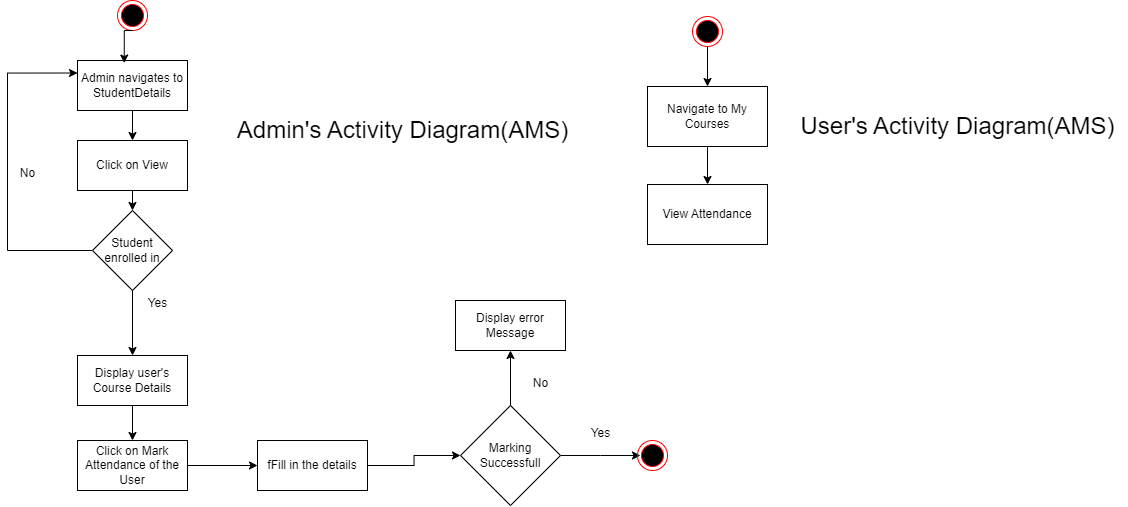

The diagram above was exported from draw.io. Its source (the exported page's mxGraphModel, read from the mxfile embedded in the PNG):
<mxGraphModel dx="1433" dy="690" grid="1" gridSize="10" guides="1" tooltips="1" connect="1" arrows="1" fold="1" page="1" pageScale="1" pageWidth="827" pageHeight="1169" math="0" shadow="0">
  <root>
    <mxCell id="WIyWlLk6GJQsqaUBKTNV-0" />
    <mxCell id="WIyWlLk6GJQsqaUBKTNV-1" parent="WIyWlLk6GJQsqaUBKTNV-0" />
    <mxCell id="hbnEQZFukrM91C936B1r-0" value="" style="ellipse;html=1;shape=endState;fillColor=#000000;strokeColor=#ff0000;" vertex="1" parent="WIyWlLk6GJQsqaUBKTNV-1">
      <mxGeometry x="320" y="70" width="30" height="30" as="geometry" />
    </mxCell>
    <mxCell id="hbnEQZFukrM91C936B1r-17" style="edgeStyle=orthogonalEdgeStyle;rounded=0;orthogonalLoop=1;jettySize=auto;html=1;exitX=0.5;exitY=1;exitDx=0;exitDy=0;entryX=0.5;entryY=0;entryDx=0;entryDy=0;" edge="1" parent="WIyWlLk6GJQsqaUBKTNV-1" source="hbnEQZFukrM91C936B1r-1" target="hbnEQZFukrM91C936B1r-2">
      <mxGeometry relative="1" as="geometry" />
    </mxCell>
    <mxCell id="hbnEQZFukrM91C936B1r-1" value="Admin navigates to StudentDetails" style="html=1;whiteSpace=wrap;" vertex="1" parent="WIyWlLk6GJQsqaUBKTNV-1">
      <mxGeometry x="280" y="130" width="110" height="50" as="geometry" />
    </mxCell>
    <mxCell id="hbnEQZFukrM91C936B1r-16" style="edgeStyle=orthogonalEdgeStyle;rounded=0;orthogonalLoop=1;jettySize=auto;html=1;exitX=0.5;exitY=1;exitDx=0;exitDy=0;entryX=0.5;entryY=0;entryDx=0;entryDy=0;" edge="1" parent="WIyWlLk6GJQsqaUBKTNV-1" source="hbnEQZFukrM91C936B1r-2" target="hbnEQZFukrM91C936B1r-5">
      <mxGeometry relative="1" as="geometry" />
    </mxCell>
    <mxCell id="hbnEQZFukrM91C936B1r-2" value="Click on View" style="html=1;whiteSpace=wrap;" vertex="1" parent="WIyWlLk6GJQsqaUBKTNV-1">
      <mxGeometry x="280" y="210" width="110" height="50" as="geometry" />
    </mxCell>
    <mxCell id="hbnEQZFukrM91C936B1r-28" style="edgeStyle=orthogonalEdgeStyle;rounded=0;orthogonalLoop=1;jettySize=auto;html=1;exitX=1;exitY=0.5;exitDx=0;exitDy=0;entryX=0;entryY=0.5;entryDx=0;entryDy=0;" edge="1" parent="WIyWlLk6GJQsqaUBKTNV-1" source="hbnEQZFukrM91C936B1r-3" target="hbnEQZFukrM91C936B1r-4">
      <mxGeometry relative="1" as="geometry" />
    </mxCell>
    <mxCell id="hbnEQZFukrM91C936B1r-3" value="Click on Mark Attendance of the User" style="html=1;whiteSpace=wrap;" vertex="1" parent="WIyWlLk6GJQsqaUBKTNV-1">
      <mxGeometry x="280" y="510" width="110" height="50" as="geometry" />
    </mxCell>
    <mxCell id="hbnEQZFukrM91C936B1r-12" style="edgeStyle=orthogonalEdgeStyle;rounded=0;orthogonalLoop=1;jettySize=auto;html=1;exitX=1;exitY=0.5;exitDx=0;exitDy=0;" edge="1" parent="WIyWlLk6GJQsqaUBKTNV-1" source="hbnEQZFukrM91C936B1r-4" target="hbnEQZFukrM91C936B1r-9">
      <mxGeometry relative="1" as="geometry" />
    </mxCell>
    <mxCell id="hbnEQZFukrM91C936B1r-4" value="fFill in the details" style="html=1;whiteSpace=wrap;" vertex="1" parent="WIyWlLk6GJQsqaUBKTNV-1">
      <mxGeometry x="460" y="510" width="110" height="50" as="geometry" />
    </mxCell>
    <mxCell id="hbnEQZFukrM91C936B1r-23" style="edgeStyle=orthogonalEdgeStyle;rounded=0;orthogonalLoop=1;jettySize=auto;html=1;exitX=0;exitY=0.5;exitDx=0;exitDy=0;entryX=0;entryY=0.25;entryDx=0;entryDy=0;" edge="1" parent="WIyWlLk6GJQsqaUBKTNV-1" source="hbnEQZFukrM91C936B1r-5" target="hbnEQZFukrM91C936B1r-1">
      <mxGeometry relative="1" as="geometry">
        <Array as="points">
          <mxPoint x="210" y="320" />
          <mxPoint x="210" y="143" />
        </Array>
      </mxGeometry>
    </mxCell>
    <mxCell id="hbnEQZFukrM91C936B1r-26" style="edgeStyle=orthogonalEdgeStyle;rounded=0;orthogonalLoop=1;jettySize=auto;html=1;exitX=0.5;exitY=1;exitDx=0;exitDy=0;entryX=0.5;entryY=0;entryDx=0;entryDy=0;" edge="1" parent="WIyWlLk6GJQsqaUBKTNV-1" source="hbnEQZFukrM91C936B1r-5" target="hbnEQZFukrM91C936B1r-25">
      <mxGeometry relative="1" as="geometry" />
    </mxCell>
    <mxCell id="hbnEQZFukrM91C936B1r-5" value="Student enrolled in" style="rhombus;whiteSpace=wrap;html=1;" vertex="1" parent="WIyWlLk6GJQsqaUBKTNV-1">
      <mxGeometry x="295" y="280" width="80" height="80" as="geometry" />
    </mxCell>
    <mxCell id="hbnEQZFukrM91C936B1r-7" value="Yes" style="text;html=1;align=center;verticalAlign=middle;resizable=0;points=[];autosize=1;strokeColor=none;fillColor=none;" vertex="1" parent="WIyWlLk6GJQsqaUBKTNV-1">
      <mxGeometry x="340" y="358" width="40" height="30" as="geometry" />
    </mxCell>
    <mxCell id="hbnEQZFukrM91C936B1r-11" style="edgeStyle=orthogonalEdgeStyle;rounded=0;orthogonalLoop=1;jettySize=auto;html=1;exitX=1;exitY=0.5;exitDx=0;exitDy=0;entryX=0;entryY=0.5;entryDx=0;entryDy=0;" edge="1" parent="WIyWlLk6GJQsqaUBKTNV-1" source="hbnEQZFukrM91C936B1r-9">
      <mxGeometry relative="1" as="geometry">
        <mxPoint x="843" y="525" as="targetPoint" />
      </mxGeometry>
    </mxCell>
    <mxCell id="hbnEQZFukrM91C936B1r-21" style="edgeStyle=orthogonalEdgeStyle;rounded=0;orthogonalLoop=1;jettySize=auto;html=1;exitX=0.5;exitY=0;exitDx=0;exitDy=0;entryX=0.5;entryY=1;entryDx=0;entryDy=0;" edge="1" parent="WIyWlLk6GJQsqaUBKTNV-1" source="hbnEQZFukrM91C936B1r-9" target="hbnEQZFukrM91C936B1r-20">
      <mxGeometry relative="1" as="geometry" />
    </mxCell>
    <mxCell id="hbnEQZFukrM91C936B1r-9" value="Marking Successfull" style="rhombus;whiteSpace=wrap;html=1;" vertex="1" parent="WIyWlLk6GJQsqaUBKTNV-1">
      <mxGeometry x="663" y="475" width="100" height="100" as="geometry" />
    </mxCell>
    <mxCell id="hbnEQZFukrM91C936B1r-10" value="" style="ellipse;html=1;shape=endState;fillColor=#000000;strokeColor=#ff0000;" vertex="1" parent="WIyWlLk6GJQsqaUBKTNV-1">
      <mxGeometry x="840" y="510" width="30" height="30" as="geometry" />
    </mxCell>
    <mxCell id="hbnEQZFukrM91C936B1r-18" style="edgeStyle=orthogonalEdgeStyle;rounded=0;orthogonalLoop=1;jettySize=auto;html=1;exitX=0.5;exitY=1;exitDx=0;exitDy=0;entryX=0.425;entryY=0.051;entryDx=0;entryDy=0;entryPerimeter=0;" edge="1" parent="WIyWlLk6GJQsqaUBKTNV-1" source="hbnEQZFukrM91C936B1r-0" target="hbnEQZFukrM91C936B1r-1">
      <mxGeometry relative="1" as="geometry" />
    </mxCell>
    <mxCell id="hbnEQZFukrM91C936B1r-19" value="Yes" style="text;html=1;align=center;verticalAlign=middle;resizable=0;points=[];autosize=1;strokeColor=none;fillColor=none;" vertex="1" parent="WIyWlLk6GJQsqaUBKTNV-1">
      <mxGeometry x="783" y="488" width="40" height="30" as="geometry" />
    </mxCell>
    <mxCell id="hbnEQZFukrM91C936B1r-20" value="Display error Message" style="html=1;whiteSpace=wrap;" vertex="1" parent="WIyWlLk6GJQsqaUBKTNV-1">
      <mxGeometry x="658" y="370" width="110" height="50" as="geometry" />
    </mxCell>
    <mxCell id="hbnEQZFukrM91C936B1r-22" value="No" style="text;html=1;align=center;verticalAlign=middle;resizable=0;points=[];autosize=1;strokeColor=none;fillColor=none;" vertex="1" parent="WIyWlLk6GJQsqaUBKTNV-1">
      <mxGeometry x="723" y="438" width="40" height="30" as="geometry" />
    </mxCell>
    <mxCell id="hbnEQZFukrM91C936B1r-24" value="No" style="text;html=1;align=center;verticalAlign=middle;resizable=0;points=[];autosize=1;strokeColor=none;fillColor=none;" vertex="1" parent="WIyWlLk6GJQsqaUBKTNV-1">
      <mxGeometry x="210" y="228" width="40" height="30" as="geometry" />
    </mxCell>
    <mxCell id="hbnEQZFukrM91C936B1r-27" style="edgeStyle=orthogonalEdgeStyle;rounded=0;orthogonalLoop=1;jettySize=auto;html=1;exitX=0.5;exitY=1;exitDx=0;exitDy=0;" edge="1" parent="WIyWlLk6GJQsqaUBKTNV-1" source="hbnEQZFukrM91C936B1r-25" target="hbnEQZFukrM91C936B1r-3">
      <mxGeometry relative="1" as="geometry" />
    </mxCell>
    <mxCell id="hbnEQZFukrM91C936B1r-25" value="Display user's Course Details" style="html=1;whiteSpace=wrap;" vertex="1" parent="WIyWlLk6GJQsqaUBKTNV-1">
      <mxGeometry x="280" y="425" width="110" height="50" as="geometry" />
    </mxCell>
    <mxCell id="hbnEQZFukrM91C936B1r-29" value="&lt;font style=&quot;font-size: 24px;&quot;&gt;Admin's Activity Diagram(AMS)&lt;/font&gt;" style="text;html=1;align=center;verticalAlign=middle;resizable=0;points=[];autosize=1;strokeColor=none;fillColor=none;" vertex="1" parent="WIyWlLk6GJQsqaUBKTNV-1">
      <mxGeometry x="430" y="180" width="350" height="40" as="geometry" />
    </mxCell>
    <mxCell id="hbnEQZFukrM91C936B1r-34" style="edgeStyle=orthogonalEdgeStyle;rounded=0;orthogonalLoop=1;jettySize=auto;html=1;exitX=0.5;exitY=1;exitDx=0;exitDy=0;" edge="1" parent="WIyWlLk6GJQsqaUBKTNV-1" source="hbnEQZFukrM91C936B1r-30" target="hbnEQZFukrM91C936B1r-32">
      <mxGeometry relative="1" as="geometry" />
    </mxCell>
    <mxCell id="hbnEQZFukrM91C936B1r-30" value="" style="ellipse;html=1;shape=endState;fillColor=#000000;strokeColor=#ff0000;" vertex="1" parent="WIyWlLk6GJQsqaUBKTNV-1">
      <mxGeometry x="895" y="86" width="30" height="30" as="geometry" />
    </mxCell>
    <mxCell id="hbnEQZFukrM91C936B1r-31" value="&lt;font style=&quot;font-size: 24px;&quot;&gt;User's Activity Diagram(AMS)&lt;/font&gt;" style="text;html=1;align=center;verticalAlign=middle;resizable=0;points=[];autosize=1;strokeColor=none;fillColor=none;" vertex="1" parent="WIyWlLk6GJQsqaUBKTNV-1">
      <mxGeometry x="990" y="176" width="340" height="40" as="geometry" />
    </mxCell>
    <mxCell id="hbnEQZFukrM91C936B1r-35" style="edgeStyle=orthogonalEdgeStyle;rounded=0;orthogonalLoop=1;jettySize=auto;html=1;exitX=0.5;exitY=1;exitDx=0;exitDy=0;entryX=0.5;entryY=0;entryDx=0;entryDy=0;" edge="1" parent="WIyWlLk6GJQsqaUBKTNV-1" source="hbnEQZFukrM91C936B1r-32" target="hbnEQZFukrM91C936B1r-33">
      <mxGeometry relative="1" as="geometry" />
    </mxCell>
    <mxCell id="hbnEQZFukrM91C936B1r-32" value="Navigate to My Courses" style="rounded=0;whiteSpace=wrap;html=1;" vertex="1" parent="WIyWlLk6GJQsqaUBKTNV-1">
      <mxGeometry x="850" y="156" width="120" height="60" as="geometry" />
    </mxCell>
    <mxCell id="hbnEQZFukrM91C936B1r-33" value="View Attendance" style="rounded=0;whiteSpace=wrap;html=1;" vertex="1" parent="WIyWlLk6GJQsqaUBKTNV-1">
      <mxGeometry x="850" y="254" width="120" height="60" as="geometry" />
    </mxCell>
  </root>
</mxGraphModel>